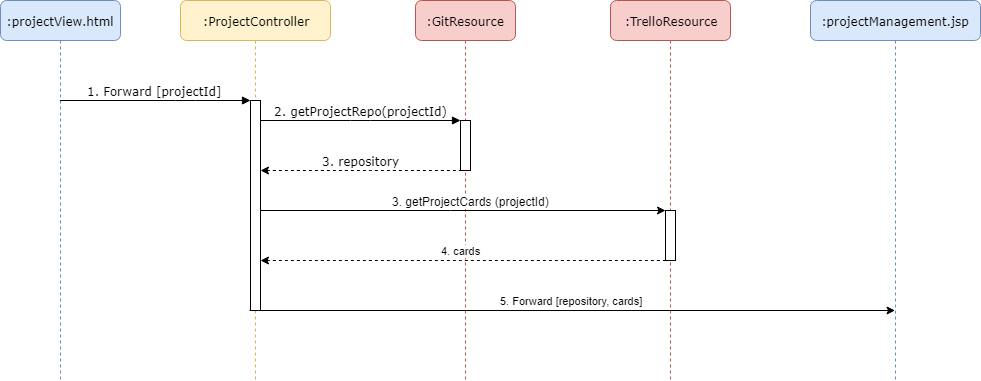

The diagram above was exported from draw.io. Its source (the exported page's mxGraphModel, read from the mxfile embedded in the PNG):
<mxGraphModel dx="1394" dy="796" grid="1" gridSize="10" guides="1" tooltips="1" connect="1" arrows="1" fold="1" page="1" pageScale="1" pageWidth="1100" pageHeight="850" background="#ffffff" math="0" shadow="0">
  <root>
    <mxCell id="0" />
    <mxCell id="1" parent="0" />
    <mxCell id="7baba1c4bc27f4b0-2" value=":ProjectController" style="shape=umlLifeline;perimeter=lifelinePerimeter;whiteSpace=wrap;html=1;container=1;collapsible=0;recursiveResize=0;outlineConnect=0;rounded=1;shadow=0;comic=0;labelBackgroundColor=none;strokeColor=#d6b656;strokeWidth=1;fillColor=#fff2cc;fontFamily=Verdana;fontSize=12;align=center;" parent="1" vertex="1">
      <mxGeometry x="240" y="80" width="150" height="380" as="geometry" />
    </mxCell>
    <mxCell id="7baba1c4bc27f4b0-10" value="" style="html=1;points=[];perimeter=orthogonalPerimeter;rounded=0;shadow=0;comic=0;labelBackgroundColor=none;strokeColor=#000000;strokeWidth=1;fillColor=#FFFFFF;fontFamily=Verdana;fontSize=12;fontColor=#000000;align=center;" parent="7baba1c4bc27f4b0-2" vertex="1">
      <mxGeometry x="70" y="100" width="10" height="210" as="geometry" />
    </mxCell>
    <mxCell id="7baba1c4bc27f4b0-3" value=":GitResource" style="shape=umlLifeline;perimeter=lifelinePerimeter;whiteSpace=wrap;html=1;container=1;collapsible=0;recursiveResize=0;outlineConnect=0;rounded=1;shadow=0;comic=0;labelBackgroundColor=none;strokeColor=#b85450;strokeWidth=1;fillColor=#f8cecc;fontFamily=Verdana;fontSize=12;align=center;" parent="1" vertex="1">
      <mxGeometry x="475" y="80" width="100" height="380" as="geometry" />
    </mxCell>
    <mxCell id="7baba1c4bc27f4b0-4" value=":TrelloResource&lt;br&gt;" style="shape=umlLifeline;perimeter=lifelinePerimeter;whiteSpace=wrap;html=1;container=1;collapsible=0;recursiveResize=0;outlineConnect=0;rounded=1;shadow=0;comic=0;labelBackgroundColor=none;strokeColor=#b85450;strokeWidth=1;fillColor=#f8cecc;fontFamily=Verdana;fontSize=12;align=center;" parent="1" vertex="1">
      <mxGeometry x="670" y="80" width="120" height="380" as="geometry" />
    </mxCell>
    <mxCell id="NEp6UCz8y5i-KubquKHi-4" value="" style="html=1;points=[];perimeter=orthogonalPerimeter;rounded=0;shadow=0;comic=0;labelBackgroundColor=none;strokeColor=#000000;strokeWidth=1;fillColor=#FFFFFF;fontFamily=Verdana;fontSize=12;fontColor=#000000;align=center;" vertex="1" parent="7baba1c4bc27f4b0-4">
      <mxGeometry x="55" y="210" width="10" height="50" as="geometry" />
    </mxCell>
    <mxCell id="7baba1c4bc27f4b0-8" value=":projectView.html" style="shape=umlLifeline;perimeter=lifelinePerimeter;whiteSpace=wrap;html=1;container=1;collapsible=0;recursiveResize=0;outlineConnect=0;rounded=1;shadow=0;comic=0;labelBackgroundColor=none;strokeColor=#6c8ebf;strokeWidth=1;fillColor=#dae8fc;fontFamily=Verdana;fontSize=12;align=center;" parent="1" vertex="1">
      <mxGeometry x="60" y="80" width="120" height="380" as="geometry" />
    </mxCell>
    <mxCell id="7baba1c4bc27f4b0-11" value="1. Forward [projectId]" style="html=1;verticalAlign=bottom;endArrow=block;entryX=0;entryY=0;labelBackgroundColor=none;fontFamily=Verdana;fontSize=12;edgeStyle=elbowEdgeStyle;elbow=vertical;" parent="1" source="7baba1c4bc27f4b0-8" target="7baba1c4bc27f4b0-10" edge="1">
      <mxGeometry relative="1" as="geometry">
        <mxPoint x="125" y="180" as="sourcePoint" />
      </mxGeometry>
    </mxCell>
    <mxCell id="7baba1c4bc27f4b0-14" value="2. getProjectRepo(projectId)" style="html=1;verticalAlign=bottom;endArrow=block;entryX=0;entryY=0;labelBackgroundColor=none;fontFamily=Verdana;fontSize=12;edgeStyle=elbowEdgeStyle;elbow=vertical;" parent="1" source="7baba1c4bc27f4b0-10" target="7baba1c4bc27f4b0-13" edge="1">
      <mxGeometry relative="1" as="geometry">
        <mxPoint x="370" y="200" as="sourcePoint" />
      </mxGeometry>
    </mxCell>
    <mxCell id="7baba1c4bc27f4b0-13" value="" style="html=1;points=[];perimeter=orthogonalPerimeter;rounded=0;shadow=0;comic=0;labelBackgroundColor=none;strokeColor=#000000;strokeWidth=1;fillColor=#FFFFFF;fontFamily=Verdana;fontSize=12;fontColor=#000000;align=center;" parent="1" vertex="1">
      <mxGeometry x="520" y="200" width="10" height="50" as="geometry" />
    </mxCell>
    <mxCell id="NEp6UCz8y5i-KubquKHi-2" value="3. repository" style="html=1;verticalAlign=bottom;endArrow=none;labelBackgroundColor=none;fontFamily=Verdana;fontSize=12;edgeStyle=elbowEdgeStyle;elbow=vertical;startArrow=classic;startFill=1;endFill=0;dashed=1;" edge="1" parent="1" source="7baba1c4bc27f4b0-10">
      <mxGeometry relative="1" as="geometry">
        <mxPoint x="315" y="250" as="sourcePoint" />
        <mxPoint x="520" y="250" as="targetPoint" />
      </mxGeometry>
    </mxCell>
    <mxCell id="NEp6UCz8y5i-KubquKHi-5" style="rounded=0;orthogonalLoop=1;jettySize=auto;html=1;startArrow=classic;startFill=1;endArrow=none;endFill=0;" edge="1" parent="1" source="NEp6UCz8y5i-KubquKHi-4" target="7baba1c4bc27f4b0-10">
      <mxGeometry relative="1" as="geometry">
        <Array as="points">
          <mxPoint x="510" y="290" />
        </Array>
      </mxGeometry>
    </mxCell>
    <mxCell id="NEp6UCz8y5i-KubquKHi-9" value="3. getProjectCards (projectId)" style="text;html=1;resizable=0;points=[];align=center;verticalAlign=middle;labelBackgroundColor=#ffffff;" vertex="1" connectable="0" parent="NEp6UCz8y5i-KubquKHi-5">
      <mxGeometry x="0.0617" y="-18" relative="1" as="geometry">
        <mxPoint x="20" y="8" as="offset" />
      </mxGeometry>
    </mxCell>
    <mxCell id="NEp6UCz8y5i-KubquKHi-8" value="4. cards" style="edgeStyle=none;rounded=0;orthogonalLoop=1;jettySize=auto;html=1;startArrow=classic;startFill=1;endArrow=none;endFill=0;dashed=1;" edge="1" parent="1" source="7baba1c4bc27f4b0-10" target="NEp6UCz8y5i-KubquKHi-4">
      <mxGeometry x="-0.0123" y="10" relative="1" as="geometry">
        <Array as="points">
          <mxPoint x="520" y="340" />
        </Array>
        <mxPoint as="offset" />
      </mxGeometry>
    </mxCell>
    <mxCell id="NEp6UCz8y5i-KubquKHi-15" value="5. Forward [repository, cards]" style="edgeStyle=none;rounded=0;orthogonalLoop=1;jettySize=auto;html=1;entryX=-0.1;entryY=1;entryDx=0;entryDy=0;entryPerimeter=0;startArrow=classic;startFill=1;endArrow=none;endFill=0;" edge="1" parent="1" source="NEp6UCz8y5i-KubquKHi-11" target="7baba1c4bc27f4b0-10">
      <mxGeometry x="0.0054" y="-10" relative="1" as="geometry">
        <mxPoint as="offset" />
      </mxGeometry>
    </mxCell>
    <mxCell id="NEp6UCz8y5i-KubquKHi-11" value=":projectManagement.jsp" style="shape=umlLifeline;perimeter=lifelinePerimeter;whiteSpace=wrap;html=1;container=1;collapsible=0;recursiveResize=0;outlineConnect=0;rounded=1;shadow=0;comic=0;labelBackgroundColor=none;strokeColor=#6c8ebf;strokeWidth=1;fillColor=#dae8fc;fontFamily=Verdana;fontSize=12;align=center;" vertex="1" parent="1">
      <mxGeometry x="870" y="80" width="170" height="380" as="geometry" />
    </mxCell>
  </root>
</mxGraphModel>